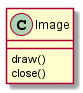

The diagram above was rendered by PlantUML. Its source (embedded in the PNG):
@startuml img/class.png

class "Image" as Image {
  draw()
  close()
}

@enduml